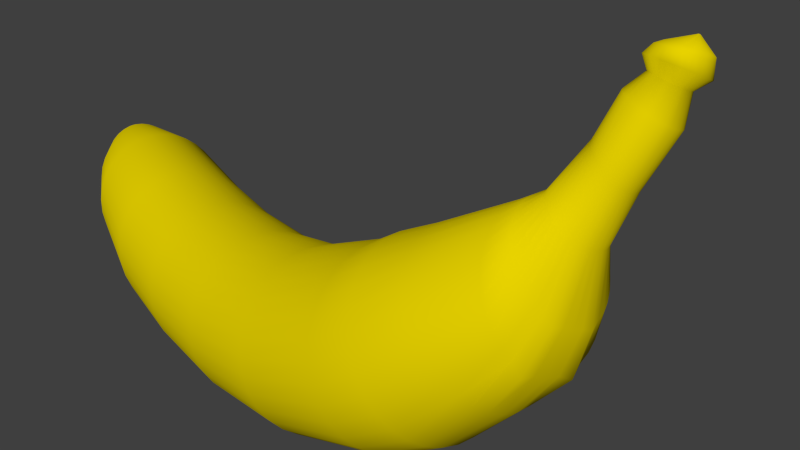 # Source: banana.blend  (saved by Blender 2.80.75; exported with 4.5.12 LTS)
import bpy
from mathutils import Matrix  # noqa: F401  (used for matrix-valued properties, if any)

bpy.ops.wm.read_factory_settings(use_empty=True)
scene = bpy.context.scene
scene.name = 'Scene'

# ---- collections
col_collection_1 = bpy.data.collections.new('Collection 1'); scene.collection.children.link(col_collection_1)

# ---- materials (node trees are filled in below, after node groups)
mat_material_005 = bpy.data.materials.new('Material.005')
mat_material_005.alpha_threshold = 0.0
mat_material_005.use_transparent_shadow = False
mat_material_005.diffuse_color = (0.8, 0.6435, 0.0, 1.0)
mat_material_005.roughness = 0.5
mat_material_005.line_color = (0.0, 0.0, 0.0, 1.0)

# ---- material node trees

# ---- world
world_world_003 = bpy.data.worlds.new('World.003'); scene.world = world_world_003
world_world_003.use_sun_shadow = False
world_world_003.sun_shadow_jitter_overblur = 0.0
world_world_003.cycles.sampling_method = 'MANUAL'
world_world_003.cycles.sample_map_resolution = 256

# ---- cameras
cam_camera = bpy.data.cameras.new('Camera')
cam_camera.clip_end = 100.0
cam_camera.lens = 35.0
cam_camera.sensor_width = 32.0
cam_camera.sensor_height = 18.0
cam_camera.ortho_scale = 7.314
cam_camera.dof.focus_distance = 0.0
cam_camera.dof.aperture_fstop = 128.0

# ---- meshes
me_cylinder_002 = bpy.data.meshes.new('Cylinder.002')
me_cylinder_002.from_pydata([(-2.731, 0.007524, -1.024), (-0.7363, 0.01988, 1.045), (-2.731, 0.007379, -1.024), (-0.7324, 0.01949, 1.045), (-2.73, 0.006951, -1.024), (-0.7287, 0.01836, 1.045), (-2.73, 0.006256, -1.024), (-0.7252, 0.01653, 1.045), (-2.73, 0.00532, -1.025), (-0.7222, 0.01405, 1.045), (-2.729, 0.00418, -1.025), (-0.7198, 0.01104, 1.045), (-2.729, 0.002879, -1.025), (-0.7179, 0.007607, 1.045), (-2.729, 0.001468, -1.025), (-0.7168, 0.003878, 1.045), (-2.729, -6.091e-08, -1.025), (-0.7164, 1.621e-07, 1.045), (-2.729, -0.001468, -1.025), (-0.7168, -0.003878, 1.045), (-2.729, -0.002879, -1.025), (-0.7179, -0.007606, 1.045), (-2.729, -0.00418, -1.025), (-0.7198, -0.01104, 1.045), (-2.73, -0.00532, -1.025), (-0.7222, -0.01405, 1.045), (-2.73, -0.006256, -1.024), (-0.7252, -0.01653, 1.045), (-2.73, -0.006951, -1.024), (-0.7287, -0.01836, 1.045), (-2.731, -0.007379, -1.024), (-0.7324, -0.01949, 1.045), (-2.731, -0.007524, -1.024), (-0.7363, -0.01988, 1.045), (-2.732, -0.007379, -1.023), (-0.7402, -0.01949, 1.045), (-2.732, -0.006951, -1.023), (-0.7439, -0.01836, 1.045), (-2.733, -0.006256, -1.023), (-0.7473, -0.01653, 1.045), (-2.733, -0.00532, -1.023), (-0.7503, -0.01405, 1.045), (-2.733, -0.00418, -1.022), (-0.7528, -0.01104, 1.045), (-2.734, -0.002879, -1.022), (-0.7547, -0.007606, 1.045), (-2.734, -0.001468, -1.022), (-0.7558, -0.003878, 1.045), (-2.734, -5.616e-08, -1.022), (-0.7562, 1.798e-07, 1.045), (-2.734, 0.001468, -1.022), (-0.7558, 0.003878, 1.045), (-2.734, 0.002879, -1.022), (-0.7547, 0.007607, 1.045), (-2.733, 0.00418, -1.022), (-0.7528, 0.01104, 1.045), (-2.733, 0.00532, -1.023), (-0.7503, 0.01405, 1.045), (-2.733, 0.006256, -1.023), (-0.7473, 0.01653, 1.045), (-2.732, 0.006951, -1.023), (-0.7439, 0.01836, 1.045), (-2.732, 0.007379, -1.023), (-0.7402, 0.01949, 1.045), (0.7049, 1.0, 0.000229), (0.9, 0.9808, 0.000229), (1.088, 0.9239, 0.000229), (1.26, 0.8315, 0.000229), (1.412, 0.7071, 0.000229), (1.536, 0.5556, 0.000229), (1.629, 0.3827, 0.000229), (1.686, 0.1951, 0.000229), (1.705, 1.804e-07, 0.000229), (1.686, -0.1951, 0.000229), (1.629, -0.3827, 0.000229), (1.536, -0.5556, 0.000229), (1.412, -0.7071, 0.000229), (1.26, -0.8315, 0.000229), (1.088, -0.9239, 0.000229), (0.9, -0.9808, 0.000229), (0.7049, -1.0, 0.000229), (0.5098, -0.9808, 0.000229), (0.3222, -0.9239, 0.000229), (0.1493, -0.8315, 0.000229), (-0.002247, -0.7071, 0.000229), (-0.1266, -0.5556, 0.000229), (-0.219, -0.3827, 0.000229), (-0.2759, -0.1951, 0.000229), (-0.2951, 1.07e-06, 0.000229), (-0.2759, 0.1951, 0.000229), (-0.219, 0.3827, 0.000229), (-0.1266, 0.5556, 0.000229), (-0.002245, 0.7071, 0.000229), (0.1493, 0.8315, 0.000229), (0.3222, 0.9239, 0.000229), (0.5098, 0.9808, 0.000229), (-0.1214, 0.8626, -0.7315), (0.01505, 0.8126, -0.751), (0.1408, 0.7313, -0.769), (0.251, 0.6219, -0.7847), (0.0249, -0.8315, 0.2502), (0.3854, -0.9808, 0.2502), (0.5805, -1.0, 0.2502), (0.1978, -0.9239, 0.2502), (0.5557, 0.649, 0.75), (0.6699, 0.5099, 0.75), (0.7547, 0.3512, 0.75), (0.8069, 0.1791, 0.75), (-0.7423, 0.649, 0.75), (-0.6032, 0.7632, 0.75), (-0.4445, 0.848, 0.75), (-0.2724, 0.9002, 0.75), (0.1408, -0.7313, -0.769), (0.01505, -0.8126, -0.751), (-0.1214, -0.8626, -0.7315), (-0.2633, -0.8795, -0.7112), (-0.2239, -0.8315, 0.5001), (-0.05098, -0.9239, 0.5001), (0.1366, -0.9808, 0.5001), (0.3317, -1.0, 0.5001), (0.3854, 0.9808, 0.2502), (0.0249, 0.8315, 0.2502), (-0.1266, 0.7071, 0.2502), (0.1978, 0.9239, 0.2502), (0.5268, -0.9808, 0.5001), (0.7144, -0.9239, 0.5001), (0.8873, -0.8315, 0.5001), (1.039, -0.7071, 0.5001), (-0.251, 0.5556, 0.2502), (-0.4003, 0.1951, 0.2502), (-0.4195, 1.052e-06, 0.2502), (-0.3434, 0.3827, 0.2502), (-0.9767, 0.1716, -0.6093), (-0.9353, 0.3366, -0.6152), (-0.8681, 0.4886, -0.6248), (-0.7776, 0.6219, -0.6377), (0.3415, 0.4886, -0.7976), (0.4087, 0.3366, -0.8072), (0.4501, 0.1716, -0.8132), (0.4641, 1.053e-07, -0.8151), (-0.1859, -0.5649, -0.2234), (-0.3553, 1.051e-06, -0.2181), (-0.2788, -0.3891, -0.2205), (-0.336, -0.1984, -0.2187), (-0.09329, -0.9179, 0.75), (-0.2724, -0.9002, 0.75), (-0.4445, -0.848, 0.75), (-0.6032, -0.7632, 0.75), (-0.7205, -0.6038, 0.8906), (-0.5949, -0.6709, 0.8906), (-0.4587, -0.7123, 0.8906), (-0.317, -0.7262, 0.8906), (0.08642, 0.6038, 0.8906), (-0.03913, 0.6709, 0.8906), (-0.1754, 0.7123, 0.8906), (-0.317, 0.7262, 0.8906), (-0.6674, 0.7313, -0.6535), (-0.5417, 0.8126, -0.6715), (-0.4052, 0.8626, -0.6909), (-0.2633, 0.8795, -0.7112), (0.1366, 0.9808, 0.5001), (-0.05098, 0.9239, 0.5001), (-0.2239, 0.8315, 0.5001), (-0.3754, 0.7071, 0.5001), (1.361, 0.719, -0.2722), (1.209, 0.8455, -0.2674), (1.035, 0.9395, -0.2619), (0.8465, 0.9973, -0.256), (0.6503, 1.017, -0.2498), (0.4541, 0.9973, -0.2436), (0.2654, 0.9395, -0.2377), (0.09158, 0.8455, -0.2322), (0.7756, -0.9808, 0.2502), (1.136, -0.8315, 0.2502), (1.288, -0.7071, 0.2502), (0.9632, -0.9239, 0.2502), (1.335, 1.525e-07, -0.5486), (1.316, 0.2009, -0.5477), (1.259, 0.394, -0.5449), (1.166, 0.572, -0.5404), (1.163, -0.5556, 0.5001), (1.256, -0.3827, 0.5001), (1.312, -0.1951, 0.5001), (1.332, 1.248e-07, 0.5001), (1.412, -0.5556, 0.2502), (1.561, -0.1951, 0.2502), (1.58, 1.619e-07, 0.2502), (1.504, -0.3827, 0.2502), (-0.1754, -0.7123, 0.8906), (-0.03913, -0.6709, 0.8906), (0.08642, -0.6038, 0.8906), (0.1965, -0.5135, 0.8906), (1.312, 0.1951, 0.5001), (1.256, 0.3827, 0.5001), (1.163, 0.5556, 0.5001), (1.039, 0.7071, 0.5001), (0.8246, 8.112e-08, 0.75), (0.8069, -0.1791, 0.75), (0.7547, -0.3512, 0.75), (0.6699, -0.5099, 0.75), (1.136, 0.8315, 0.2502), (0.7756, 0.9808, 0.2502), (0.5805, 1.0, 0.2502), (0.9632, 0.9239, 0.2502), (-0.6715, 1.001e-06, -0.4512), (-0.6522, -0.2009, -0.4521), (-0.5951, -0.394, -0.4549), (-0.5024, -0.572, -0.4594), (1.486, 0.5649, -0.2762), (1.656, 1.903e-07, -0.2815), (1.579, 0.3891, -0.2791), (1.637, 0.1984, -0.2809), (1.561, 0.1951, 0.2502), (1.412, 0.5556, 0.2502), (1.288, 0.7071, 0.2502), (1.504, 0.3827, 0.2502), (-0.4998, 0.5556, 0.5001), (-0.5922, 0.3827, 0.5001), (-0.6491, 0.1951, 0.5001), (-0.6683, 1.015e-06, 0.5001), (-1.029, -0.1417, 0.8906), (-0.988, -0.2779, 0.8906), (-0.9209, -0.4035, 0.8906), (-0.8305, -0.5135, 0.8906), (0.09158, -0.8455, -0.2322), (0.4541, -0.9973, -0.2436), (0.2654, -0.9395, -0.2377), (-0.06081, -0.719, -0.2274), (-0.09329, 0.9179, 0.75), (0.08577, 0.9002, 0.75), (0.258, 0.848, 0.75), (0.4166, 0.7632, 0.75), (-0.6491, -0.1951, 0.5001), (-0.5922, -0.3827, 0.5001), (-0.4998, -0.5556, 0.5001), (-0.3754, -0.7071, 0.5001), (1.041, -0.7281, -0.5344), (1.166, -0.572, -0.5404), (1.259, -0.394, -0.5449), (1.316, -0.2009, -0.5477), (-0.4052, -0.8626, -0.6909), (-0.5417, -0.8126, -0.6715), (-0.6674, -0.7313, -0.6535), (-0.7776, -0.6219, -0.6377), (0.3317, 1.03, -0.4999), (0.136, 1.01, -0.4904), (-0.05221, 0.9513, -0.4812), (-0.2256, 0.8561, -0.4728), (0.4501, -0.1716, -0.8132), (0.4087, -0.3366, -0.8072), (0.3415, -0.4886, -0.7976), (0.251, -0.6219, -0.7847), (-0.9209, 0.4035, 0.8906), (-0.988, 0.2779, 0.8906), (-1.029, 0.1417, 0.8906), (-1.043, 7.261e-07, 0.8906), (0.8873, 0.8315, 0.5001), (0.7144, 0.9239, 0.5001), (0.5268, 0.9808, 0.5001), (0.3317, 1.0, 0.5001), (-0.3434, -0.3827, 0.2502), (-0.1266, -0.7071, 0.2502), (-0.251, -0.5556, 0.2502), (-0.4003, -0.1951, 0.2502), (0.08577, -0.9002, 0.75), (0.258, -0.848, 0.75), (0.4166, -0.7632, 0.75), (0.5557, -0.649, 0.75), (0.5274, 1.01, -0.5094), (0.7156, 0.9513, -0.5185), (0.889, 0.8561, -0.527), (1.041, 0.7281, -0.5344), (0.889, -0.8561, -0.527), (0.7156, -0.9513, -0.5185), (0.5274, -1.01, -0.5094), (0.3317, -1.03, -0.4999), (-0.9907, 7.453e-07, -0.6073), (-0.9767, -0.1716, -0.6093), (-0.9353, -0.3366, -0.6152), (-0.8681, -0.4886, -0.6248), (1.637, -0.1984, -0.2809), (1.361, -0.719, -0.2722), (1.579, -0.3891, -0.2791), (1.486, -0.5649, -0.2762), (1.209, -0.8455, -0.2674), (0.6503, -1.017, -0.2498), (1.035, -0.9395, -0.2619), (0.8464, -0.9973, -0.256), (-0.3777, 0.7281, -0.4654), (-0.5024, 0.572, -0.4594), (-0.5951, 0.394, -0.4549), (-0.6522, 0.2009, -0.4521), (-0.3777, -0.7281, -0.4654), (-0.2257, -0.8561, -0.4728), (-0.05221, -0.9513, -0.4812), (0.136, -1.01, -0.4904), (-0.06081, 0.719, -0.2274), (-0.2788, 0.3891, -0.2205), (-0.336, 0.1984, -0.2187), (-0.1859, 0.5649, -0.2234), (0.2868, -0.4035, 0.8906), (0.3539, -0.2779, 0.8906), (0.3952, -0.1417, 0.8906), (0.4092, 7.972e-08, 0.8906), (-1.011, 8.981e-07, 0.75), (-0.9935, 0.1791, 0.75), (-0.9413, 0.3512, 0.75), (-0.8565, 0.5099, 0.75), (-0.9935, -0.1791, 0.75), (-0.9413, -0.3512, 0.75), (-0.8565, -0.5099, 0.75), (-0.7423, -0.649, 0.75), (0.1965, 0.5135, 0.8906), (0.2868, 0.4035, 0.8906), (0.3539, 0.2779, 0.8906), (0.3952, 0.1417, 0.8906), (-0.8305, 0.5135, 0.8906), (-0.7205, 0.6038, 0.8906), (-0.5949, 0.6709, 0.8906), (-0.4587, 0.7123, 0.8906), (-1.216, 0.3253, -0.8874), (-1.178, 0.3064, -0.8978), (-1.143, 0.2758, -0.9073), (-1.113, 0.2345, -0.9157), (-1.088, 0.1843, -0.9226), (-1.069, 0.1269, -0.9277), (-1.058, 0.06471, -0.9309), (-1.054, 6.389e-08, -0.932), (-1.058, -0.06471, -0.9309), (-1.069, -0.1269, -0.9277), (-1.088, -0.1843, -0.9226), (-1.113, -0.2345, -0.9157), (-1.143, -0.2758, -0.9073), (-1.178, -0.3064, -0.8978), (-1.216, -0.3253, -0.8874), (-1.255, -0.3317, -0.8766), (-1.295, -0.3253, -0.8658), (-1.332, -0.3064, -0.8554), (-1.367, -0.2758, -0.8458), (-1.398, -0.2345, -0.8374), (-1.423, -0.1843, -0.8305), (-1.441, -0.1269, -0.8254), (-1.453, -0.06471, -0.8223), (-1.457, 2.844e-07, -0.8212), (-1.453, 0.06471, -0.8223), (-1.441, 0.1269, -0.8254), (-1.423, 0.1843, -0.8305), (-1.398, 0.2345, -0.8374), (-1.367, 0.2758, -0.8458), (-1.332, 0.3064, -0.8554), (-1.295, 0.3253, -0.8658), (-1.255, 0.3317, -0.8766), (-0.6341, 0.4918, -0.8967), (-0.8138, 0.5801, -0.8765), (-0.7203, 0.5464, -0.887), (-0.5586, 0.4182, -0.9052), (-2.599, -0.2328, -0.9962), (-2.607, -0.2193, -0.9875), (-2.615, -0.1973, -0.9794), (-2.622, -0.1678, -0.9723), (-0.6481, -0.3954, 1.006), (-0.7252, -0.3878, 1.006), (-0.7994, -0.3653, 1.006), (-0.8678, -0.3288, 1.006), (-2.619, 0.1952, -1.021), (-2.611, 0.1838, -1.028), (-2.605, 0.1655, -1.035), (-2.599, 0.1407, -1.041), (-2.354, -0.1599, -1.012), (-2.364, -0.1777, -1.005), (-2.374, -0.1886, -0.9986), (-2.385, -0.1923, -0.9916), (-0.3685, -0.2796, 1.006), (-0.4284, -0.3288, 1.006), (-0.4968, -0.3653, 1.006), (-0.571, -0.3878, 1.006), (-0.4222, 0.1154, -0.9205), (-0.4966, 0.3286, -0.9122), (-0.4152, 0.241, -0.9199), (-0.4126, 8.115e-08, -0.9216), (0.07917, 1.017, -0.6055), (-0.2736, 0.9395, -0.5744), (-0.4329, 0.8455, -0.5604), (-0.1007, 0.9974, -0.5897), (-2.633, -0.1952, -1.005), (-2.64, -0.1838, -0.9981), (-2.647, -0.1655, -0.9913), (-2.653, -0.1407, -0.9854), (-2.33, -0.03752, -1.027), (-2.333, -0.0736, -1.025), (-2.339, -0.1068, -1.021), (-2.346, -0.136, -1.017), (-2.436, -0.1569, -1.044), (-2.427, -0.05511, -1.052), (-2.43, -0.1081, -1.049), (-2.445, -0.1997, -1.037), (-1.188, -0.4918, -0.8344), (-1.008, -0.5801, -0.8546), (-1.102, -0.5464, -0.8441), (-1.263, -0.4182, -0.8259), (-2.043, -4.108e-08, -1.022), (-2.046, 0.05562, -1.021), (-2.053, 0.1091, -1.019), (-2.065, 0.1584, -1.014), (-1.157, 0.5245, -0.8068), (-1.243, 0.4121, -0.8007), (-1.307, 0.2839, -0.7962), (-1.347, 0.1447, -0.7934), (-2.504, -0.277, -0.9881), (-2.537, -0.1997, -0.9603), (-2.516, -0.261, -0.9779), (-2.528, -0.2349, -0.9685), (-0.8617, -0.2181, 1.036), (-0.8163, -0.2423, 1.036), (-0.7671, -0.2573, 1.036), (-0.7159, -0.2623, 1.036), (-0.9277, 0.2796, 1.006), (-0.8678, 0.3288, 1.006), (-0.7994, 0.3653, 1.006), (-0.7252, 0.3878, 1.006), (-1.052, -0.1038, 0.9702), (-1.022, -0.2037, 0.9702), (-0.9726, -0.2957, 0.9702), (-0.9064, -0.3764, 0.9702), (-2.173, 0.2851, -0.9737), (-2.198, 0.2796, -0.9643), (-2.223, 0.2634, -0.9552), (-2.245, 0.2371, -0.9468), (-0.8257, -0.4426, 0.9702), (-0.7337, -0.4918, 0.9702), (-0.6338, -0.5221, 0.9702), (-0.53, -0.5323, 0.9702), (-1.887, -0.152, -0.8963), (-1.905, -0.1047, -0.8926), (-1.916, -0.05336, -0.8903), (-1.92, 1.962e-07, -0.8896), (-1.764, -0.2683, -0.9216), (-1.801, -0.2527, -0.9141), (-1.834, -0.2274, -0.9073), (-1.863, -0.1934, -0.9012), (-2.417, 0.1599, -0.9717), (-2.407, 0.1777, -0.9779), (-2.396, 0.1886, -0.9846), (-2.385, 0.1923, -0.9916), (-1.157, -0.5245, -0.8068), (-1.052, -0.6168, -0.8143), (-0.9319, -0.6853, -0.8228), (-0.8018, -0.7275, -0.832), (-0.5726, 0.7191, -0.548), (-0.7724, 0.3892, -0.5304), (-0.8249, 0.1984, -0.5258), (-0.6873, 0.565, -0.5379), (-2.265, -0.2016, -0.9394), (-2.245, -0.2371, -0.9468), (-2.223, -0.2634, -0.9552), (-2.198, -0.2796, -0.9643), (-0.1758, -0.5245, -0.8764), (-0.08957, -0.4121, -0.8825), (0.03642, -0.3096, -0.8914), (0.01402, -0.1447, -0.8898), (-1.537, -0.05336, -0.9684), (-1.548, -0.1047, -0.9662), (-1.566, -0.152, -0.9625), (-1.59, -0.1934, -0.9575), (-0.4966, -0.3286, -0.9122), (-0.4222, -0.1154, -0.9205), (-0.4152, -0.241, -0.9199), (-0.5586, -0.4182, -0.9052), (0.731, 0.7191, -0.663), (0.4319, 0.9395, -0.6367), (0.259, 0.9974, -0.6214), (0.5913, 0.8455, -0.6507), (-2.374, 0.1886, -0.9986), (-2.364, 0.1777, -1.005), (-2.354, 0.1599, -1.012), (-2.346, 0.136, -1.017), (-2.265, 0.2016, -0.9394), (-2.281, 0.1584, -0.9334), (-2.293, 0.1091, -0.9289), (-2.3, 0.05562, -0.9261), (1.001, 1.236e-07, -0.6869), (0.9308, 0.3892, -0.6807), (0.8456, 0.565, -0.6732), (0.9832, 0.1984, -0.6853), (-0.6664, -0.7418, -0.8416), (-0.5311, -0.7275, -0.8512), (-0.4009, -0.6853, -0.8604), (-0.281, -0.6168, -0.8689), (-2.173, -0.2851, -0.9737), (-2.148, -0.2796, -0.9832), (-2.123, -0.2634, -0.9923), (-2.101, -0.2371, -1.001), (-2.396, -0.1886, -0.9846), (-2.407, -0.1777, -0.9779), (-2.417, -0.1599, -0.9717), (-2.425, -0.136, -0.9663), (-0.9732, -0.05117, 1.036), (-0.9583, -0.1004, 1.036), (-0.934, -0.1457, 1.036), (-0.9014, -0.1855, 1.036), (-2.081, -0.2016, -1.008), (-2.065, -0.1584, -1.014), (-2.053, -0.1091, -1.019), (-2.046, -0.05562, -1.021), (-1.36, 6.818e-07, -0.7924), (-1.347, -0.1447, -0.7934), (-1.307, -0.2839, -0.7962), (-1.243, -0.4121, -0.8007), (0.07917, -1.017, -0.6055), (0.4319, -0.9395, -0.6367), (0.5913, -0.8455, -0.6507), (0.259, -0.9974, -0.6214), (-1.619, -0.2274, -0.9515), (-1.653, -0.2527, -0.9446), (-1.689, -0.2683, -0.9372), (-1.727, -0.2735, -0.9294), (-1.008, 0.5801, -0.8546), (-1.188, 0.4918, -0.8344), (-1.102, 0.5464, -0.8441), (-0.911, 0.5915, -0.8656), (-0.1758, 0.5245, -0.8764), (-0.281, 0.6168, -0.8689), (-0.4009, 0.6853, -0.8604), (-0.5311, 0.7275, -0.8512), (-2.432, -0.1068, -0.9618), (-2.437, -0.0736, -0.9585), (-2.441, -0.03752, -0.9565), (-2.442, 7.144e-08, -0.9558), (-0.8249, -0.1984, -0.5258), (-0.7725, -0.3891, -0.5304), (-0.8426, 9.162e-07, -0.5242), (-0.6873, -0.565, -0.5379), (-1.916, 0.05336, -0.8903), (-1.905, 0.1047, -0.8926), (-1.887, 0.152, -0.8963), (-1.863, 0.1934, -0.9012), (-0.6664, 0.7418, -0.8416), (-0.8018, 0.7275, -0.832), (-0.9319, 0.6853, -0.8228), (-1.052, 0.6168, -0.8143), (-0.4261, -0.5221, 0.9702), (-0.3263, -0.4918, 0.9702), (-0.2342, -0.4426, 0.9702), (-0.1536, -0.3764, 0.9702), (0.02735, 8.979e-08, -0.8908), (0.01402, 0.1447, -0.8898), (0.03642, 0.3096, -0.8914), (-0.08957, 0.4121, -0.8825), (-1.325, 0.3286, -0.819), (-1.4, 0.1154, -0.8106), (-1.371, 0.2263, -0.8138), (-1.263, 0.4182, -0.8259), (-2.647, 0.1655, -0.9913), (-2.64, 0.1838, -0.9981), (-2.633, 0.1952, -1.005), (-2.626, 0.199, -1.013), (-1.533, 6.829e-09, -0.9692), (-1.537, 0.05336, -0.9684), (-1.548, 0.1047, -0.9662), (-1.566, 0.152, -0.9625), (-2.329, -5.293e-08, -1.027), (-2.33, 0.03752, -1.027), (-2.333, 0.0736, -1.025), (-2.339, 0.1068, -1.021), (-2.281, -0.1584, -0.9334), (-2.293, -0.1091, -0.9289), (-2.3, -0.05562, -0.9261), (-2.303, 1.484e-07, -0.9252), (-0.9064, 0.3764, 0.9702), (-0.8257, 0.4426, 0.9702), (-0.7337, 0.4918, 0.9702), (-0.6338, 0.5221, 0.9702), (-1.59, 0.1934, -0.9575), (-1.619, 0.2274, -0.9515), (-1.653, 0.2527, -0.9446), (-1.689, 0.2683, -0.9372), (-1.727, 0.2735, -0.9294), (-1.764, 0.2683, -0.9216), (-1.801, 0.2527, -0.9141), (-1.834, 0.2274, -0.9073), (-2.148, 0.2796, -0.9832), (-2.123, 0.2634, -0.9923), (-2.101, 0.2371, -1.001), (-2.081, 0.2016, -1.008), (-0.7159, 0.2623, 1.036), (-0.6648, 0.2573, 1.036), (-0.6156, 0.2423, 1.036), (-0.5702, 0.2181, 1.036), (-0.5726, -0.7191, -0.548), (-0.2736, -0.9395, -0.5744), (-0.1007, -0.9974, -0.5897), (-0.4329, -0.8455, -0.5604), (-2.441, 0.03752, -0.9565), (-2.437, 0.0736, -0.9585), (-2.432, 0.1068, -0.9618), (-2.425, 0.136, -0.9663), (-0.4587, 0.05117, 1.036), (-0.4736, 0.1004, 1.036), (-0.4978, 0.1457, 1.036), (-0.5305, 0.1855, 1.036), (-2.566, -0.1973, -1.031), (-2.573, -0.2193, -1.023), (-2.582, -0.2328, -1.014), (-2.59, -0.2374, -1.005), (-0.2527, 1.024e-07, 1.006), (-0.2603, -0.07714, 1.006), (-0.2828, -0.1513, 1.006), (-0.3193, -0.2197, 1.006), (-1.409, 5.309e-07, -0.8095), (-1.371, -0.2263, -0.8138), (-1.325, -0.3286, -0.819), (-1.4, -0.1154, -0.8106), (-2.59, 0.2374, -1.005), (-2.599, 0.2328, -0.9962), (-2.607, 0.2193, -0.9875), (-2.615, 0.1973, -0.9794), (0.8456, -0.565, -0.6732), (0.9832, -0.1984, -0.6853), (0.9308, -0.3892, -0.6807), (0.731, -0.7191, -0.663), (-0.9782, 3.495e-07, 1.036), (-0.9732, 0.05117, 1.036), (-0.9583, 0.1004, 1.036), (-0.934, 0.1457, 1.036), (-2.559, -0.1678, -1.038), (-2.554, -0.1319, -1.044), (-2.549, -0.09083, -1.048), (-2.547, -0.0463, -1.051), (-2.427, 0.05511, -1.052), (-2.436, 0.1569, -1.044), (-2.43, 0.1081, -1.049), (-2.425, -7.874e-08, -1.053), (-2.491, -0.2825, -0.9987), (-2.478, -0.277, -1.009), (-2.466, -0.261, -1.019), (-2.454, -0.2349, -1.029), (-0.8138, -0.5801, -0.8765), (-0.6341, -0.4918, -0.8967), (-0.7203, -0.5464, -0.887), (-0.911, -0.5915, -0.8656), (-0.007884, 0.1038, 0.9702), (-0.03818, 0.2037, 0.9702), (-0.08737, 0.2957, 0.9702), (-0.1536, 0.3764, 0.9702), (-0.6481, 0.3954, 1.006), (-0.571, 0.3878, 1.006), (-0.4968, 0.3653, 1.006), (-0.4284, 0.3288, 1.006), (-0.08737, -0.2957, 0.9702), (-0.03818, -0.2037, 0.9702), (-0.007884, -0.1038, 0.9702), (0.002344, 9.413e-08, 0.9702), (-0.5305, -0.1855, 1.036), (-0.5702, -0.2181, 1.036), (-0.6156, -0.2423, 1.036), (-0.6648, -0.2573, 1.036), (-1.062, 5.679e-07, 0.9702), (-1.052, 0.1039, 0.9702), (-1.022, 0.2037, 0.9702), (-0.9726, 0.2957, 0.9702), (-0.9769, 0.2197, 1.006), (-1.013, 0.1513, 1.006), (-1.036, 0.07714, 1.006), (-1.043, 4.544e-07, 1.006), (-0.9277, -0.2796, 1.006), (-0.9769, -0.2197, 1.006), (-1.013, -0.1513, 1.006), (-1.036, -0.07714, 1.006), (-2.627, -0.1319, -0.9665), (-2.631, -0.09083, -0.9622), (-2.634, -0.0463, -0.9595), (-2.635, 6.631e-08, -0.9587), (-2.663, 0.03882, -0.9746), (-2.661, 0.07615, -0.9769), (-2.657, 0.1106, -0.9805), (-2.653, 0.1407, -0.9854), (-0.2342, 0.4426, 0.9702), (-0.3263, 0.4918, 0.9702), (-0.4261, 0.5221, 0.9702), (-0.53, 0.5323, 0.9702), (-0.7671, 0.2573, 1.036), (-0.8163, 0.2423, 1.036), (-0.8617, 0.2181, 1.036), (-0.9014, 0.1855, 1.036), (-2.555, 0.05511, -0.9454), (-2.552, 0.1081, -0.9485), (-2.546, 0.1569, -0.9535), (-2.537, 0.1997, -0.9603), (-2.504, 0.277, -0.9881), (-2.516, 0.261, -0.9779), (-2.491, 0.2825, -0.9987), (-2.528, 0.2349, -0.9685), (-2.622, 0.1678, -0.9723), (-2.627, 0.1319, -0.9665), (-2.631, 0.09083, -0.9622), (-2.634, 0.0463, -0.9595), (-2.559, 0.1678, -1.038), (-2.566, 0.1973, -1.031), (-2.573, 0.2193, -1.023), (-2.582, 0.2328, -1.014), (-0.2603, 0.07714, 1.006), (-0.2828, 0.1513, 1.006), (-0.3193, 0.2197, 1.006), (-0.3685, 0.2796, 1.006), (-2.478, 0.277, -1.009), (-2.445, 0.1997, -1.037), (-2.466, 0.261, -1.019), (-2.454, 0.2349, -1.029), (-0.4978, -0.1457, 1.036), (-0.4736, -0.1004, 1.036), (-0.4587, -0.05117, 1.036), (-0.4536, 1.16e-07, 1.036), (-2.546, -8.441e-08, -1.052), (-2.547, 0.0463, -1.051), (-2.549, 0.09083, -1.048), (-2.554, 0.1319, -1.044), (-2.599, -0.1407, -1.041), (-2.594, -0.1106, -1.046), (-2.591, -0.07615, -1.049), (-2.589, -0.03882, -1.051), (-2.626, -0.199, -1.013), (-2.619, -0.1952, -1.021), (-2.611, -0.1838, -1.028), (-2.605, -0.1655, -1.035), (-2.546, -0.1569, -0.9535), (-2.557, 1.021e-07, -0.9444), (-2.552, -0.1081, -0.9485), (-2.555, -0.05511, -0.9454), (-2.588, -8.11e-08, -1.052), (-2.589, 0.03882, -1.051), (-2.591, 0.07615, -1.049), (-2.594, 0.1106, -1.046), (-2.664, 4.524e-08, -0.9739), (-2.663, -0.03882, -0.9746), (-2.661, -0.07615, -0.9769), (-2.657, -0.1106, -0.9805)], [], [(584, 1, 3, 585), (585, 3, 5, 586), (586, 5, 7, 587), (587, 7, 9, 599), (599, 9, 11, 598), (598, 11, 13, 597), (597, 13, 15, 596), (596, 15, 17, 711), (711, 17, 19, 710), (710, 19, 21, 709), (709, 21, 23, 708), (708, 23, 25, 652), (652, 25, 27, 653), (653, 27, 29, 654), (654, 29, 31, 655), (655, 31, 33, 415), (415, 33, 35, 414), (414, 35, 37, 413), (413, 37, 39, 412), (412, 39, 41, 499), (499, 41, 43, 498), (498, 43, 45, 497), (497, 45, 47, 496), (496, 47, 49, 620), (620, 49, 51, 621), (621, 51, 53, 622), (622, 53, 55, 623), (623, 55, 57, 683), (683, 57, 59, 682), (682, 59, 61, 681), (3, 1, 63, 61, 59, 57, 55, 53, 51, 49, 47, 45, 43, 41, 39, 37, 35, 33, 31, 29, 27, 25, 23, 21, 19, 17, 15, 13, 11, 9, 7, 5), (680, 63, 1, 584), (681, 61, 63, 680), (0, 2, 4, 6, 8, 10, 12, 14, 16, 18, 20, 22, 24, 26, 28, 30, 32, 34, 36, 38, 40, 42, 44, 46, 48, 50, 52, 54, 56, 58, 60, 62), (168, 64, 65, 167), (167, 65, 66, 166), (166, 66, 67, 165), (165, 67, 68, 164), (164, 68, 69, 208), (208, 69, 70, 210), (210, 70, 71, 211), (211, 71, 72, 209), (209, 72, 73, 280), (280, 73, 74, 282), (282, 74, 75, 283), (283, 75, 76, 281), (281, 76, 77, 284), (284, 77, 78, 286), (286, 78, 79, 287), (287, 79, 80, 285), (285, 80, 81, 225), (225, 81, 82, 226), (226, 82, 83, 224), (224, 83, 84, 227), (227, 84, 85, 140), (140, 85, 86, 142), (142, 86, 87, 143), (143, 87, 88, 141), (141, 88, 89, 298), (298, 89, 90, 297), (297, 90, 91, 299), (299, 91, 92, 296), (296, 92, 93, 171), (171, 93, 94, 170), (169, 95, 64, 168), (170, 94, 95, 169), (83, 100, 261, 84), (71, 212, 186, 72), (72, 186, 185, 73), (183, 196, 197, 182), (263, 232, 219, 130), (449, 290, 289, 451), (173, 126, 125, 175), (508, 275, 295, 590), (214, 195, 194, 213), (260, 233, 232, 263), (76, 174, 173, 77), (174, 127, 126, 173), (178, 210, 211, 177), (200, 256, 195, 214), (80, 102, 101, 81), (92, 122, 121, 93), (128, 216, 163, 122), (383, 245, 244, 380), (101, 118, 117, 103), (616, 237, 236, 619), (186, 183, 182, 185), (131, 217, 216, 128), (247, 171, 170, 246), (102, 119, 118, 101), (547, 136, 137, 546), (212, 192, 183, 186), (82, 103, 100, 83), (84, 261, 262, 85), (123, 161, 160, 120), (510, 272, 273, 509), (262, 234, 233, 260), (451, 289, 288, 448), (184, 180, 127, 174), (120, 160, 259, 202), (203, 257, 256, 200), (261, 235, 234, 262), (88, 130, 129, 89), (187, 181, 180, 184), (237, 283, 281, 236), (201, 258, 257, 203), (77, 173, 175, 78), (89, 129, 131, 90), (129, 218, 217, 131), (521, 98, 99, 520), (172, 124, 119, 102), (86, 260, 263, 87), (215, 193, 192, 212), (130, 219, 218, 129), (405, 134, 135, 404), (175, 125, 124, 172), (81, 101, 103, 82), (213, 194, 193, 215), (79, 172, 102, 80), (272, 284, 286, 273), (121, 162, 161, 123), (235, 311, 310, 234), (100, 116, 235, 261), (234, 310, 309, 233), (185, 182, 181, 187), (122, 163, 162, 121), (202, 259, 258, 201), (103, 117, 116, 100), (382, 247, 246, 381), (93, 121, 123, 94), (73, 185, 187, 74), (528, 205, 204, 530), (538, 157, 158, 537), (529, 206, 205, 528), (78, 175, 172, 79), (483, 177, 176, 480), (68, 214, 213, 69), (65, 201, 203, 66), (94, 123, 120, 95), (456, 251, 112, 487), (70, 215, 212, 71), (74, 187, 184, 75), (482, 179, 178, 481), (87, 263, 130, 88), (75, 184, 174, 76), (67, 200, 214, 68), (197, 302, 301, 198), (95, 120, 202, 64), (90, 131, 128, 91), (69, 213, 215, 70), (380, 244, 268, 470), (91, 128, 122, 92), (617, 239, 238, 618), (66, 203, 200, 67), (470, 268, 269, 469), (64, 202, 201, 65), (480, 176, 239, 617), (85, 262, 260, 86), (469, 269, 270, 471), (546, 137, 138, 545), (591, 293, 292, 588), (207, 140, 142, 206), (471, 270, 271, 468), (119, 144, 145, 118), (505, 277, 276, 504), (292, 227, 140, 207), (509, 273, 274, 511), (486, 113, 114, 485), (448, 288, 247, 382), (288, 296, 171, 247), (450, 291, 290, 449), (511, 274, 275, 508), (445, 242, 243, 444), (444, 243, 279, 507), (506, 278, 277, 505), (618, 238, 237, 616), (619, 236, 272, 510), (381, 246, 245, 383), (588, 292, 207, 531), (530, 204, 291, 450), (239, 280, 282, 238), (589, 294, 293, 591), (487, 112, 113, 486), (590, 295, 294, 589), (117, 146, 147, 116), (539, 156, 157, 538), (481, 178, 177, 483), (273, 286, 287, 274), (468, 271, 179, 482), (531, 207, 206, 529), (228, 155, 154, 229), (256, 231, 104, 195), (238, 282, 283, 237), (406, 133, 134, 405), (544, 139, 248, 459), (536, 159, 96, 523), (458, 249, 250, 457), (485, 114, 115, 484), (245, 169, 168, 244), (522, 97, 98, 521), (545, 138, 139, 544), (457, 250, 251, 456), (484, 115, 240, 447), (520, 99, 136, 547), (507, 279, 278, 506), (407, 132, 133, 406), (244, 168, 167, 268), (523, 96, 97, 522), (446, 241, 242, 445), (537, 158, 159, 536), (268, 167, 166, 269), (404, 135, 156, 539), (246, 170, 169, 245), (447, 240, 241, 446), (118, 145, 146, 117), (192, 107, 196, 183), (504, 276, 132, 407), (206, 142, 143, 205), (459, 248, 249, 458), (269, 166, 165, 270), (293, 224, 227, 292), (264, 188, 151, 144), (274, 287, 285, 275), (180, 199, 267, 127), (271, 164, 208, 179), (116, 147, 311, 235), (179, 208, 210, 178), (259, 228, 229, 258), (205, 143, 141, 204), (294, 226, 224, 293), (216, 307, 108, 163), (257, 230, 231, 256), (104, 312, 313, 105), (270, 165, 164, 271), (125, 265, 264, 124), (236, 281, 284, 272), (109, 317, 318, 110), (289, 299, 296, 288), (265, 189, 188, 264), (204, 141, 298, 291), (193, 106, 107, 192), (275, 285, 225, 295), (177, 211, 209, 176), (161, 110, 111, 160), (126, 266, 265, 125), (162, 109, 110, 161), (291, 298, 297, 290), (176, 209, 280, 239), (295, 225, 226, 294), (290, 297, 299, 289), (195, 104, 105, 194), (198, 301, 300, 199), (309, 221, 220, 308), (105, 313, 314, 106), (196, 303, 302, 197), (160, 111, 228, 259), (181, 198, 199, 180), (229, 154, 153, 230), (163, 108, 109, 162), (258, 229, 230, 257), (218, 305, 306, 217), (182, 197, 198, 181), (145, 150, 149, 146), (110, 318, 319, 111), (267, 191, 190, 266), (304, 255, 254, 305), (232, 308, 304, 219), (111, 319, 155, 228), (233, 309, 308, 232), (306, 253, 252, 307), (230, 153, 152, 231), (124, 264, 144, 119), (194, 105, 106, 193), (217, 306, 307, 216), (127, 267, 266, 126), (219, 304, 305, 218), (308, 220, 255, 304), (311, 223, 222, 310), (147, 148, 223, 311), (266, 190, 189, 265), (144, 151, 150, 145), (107, 315, 303, 196), (106, 314, 315, 107), (305, 254, 253, 306), (310, 222, 221, 309), (231, 152, 312, 104), (199, 300, 191, 267), (108, 316, 317, 109), (146, 149, 148, 147), (307, 252, 316, 108), (559, 324, 325, 558), (573, 322, 323, 572), (534, 346, 347, 535), (578, 349, 350, 577), (463, 331, 332, 512), (558, 325, 326, 557), (434, 342, 343, 435), (513, 333, 334, 514), (438, 338, 339, 439), (439, 339, 340, 432), (433, 341, 342, 434), (512, 332, 333, 513), (579, 348, 349, 578), (533, 345, 346, 534), (556, 327, 328, 460), (576, 351, 320, 575), (461, 329, 330, 462), (514, 334, 335, 515), (574, 321, 322, 573), (557, 326, 327, 556), (462, 330, 331, 463), (515, 335, 336, 436), (572, 323, 324, 559), (432, 340, 341, 433), (532, 344, 345, 533), (575, 320, 321, 574), (437, 337, 338, 438), (577, 350, 351, 576), (535, 347, 348, 579), (436, 336, 337, 437), (435, 343, 344, 532), (460, 328, 329, 461), (452, 439, 432, 564), (549, 407, 406, 550), (635, 368, 369, 634), (608, 504, 407, 549), (478, 533, 534, 477), (564, 432, 433, 565), (686, 594, 595, 687), (477, 534, 535, 476), (636, 485, 484, 639), (466, 458, 457, 464), (442, 425, 424, 443), (594, 477, 476, 595), (500, 463, 512, 491), (611, 505, 504, 608), (426, 578, 577, 425), (427, 579, 578, 426), (527, 567, 479, 592), (684, 592, 593, 685), (724, 524, 525, 726), (479, 532, 533, 478), (355, 520, 547, 377), (550, 406, 405, 548), (494, 453, 452, 495), (453, 438, 439, 452), (517, 539, 538, 518), (467, 456, 487, 637), (567, 435, 532, 479), (495, 452, 564, 524), (592, 479, 478, 593), (476, 535, 579, 427), (548, 405, 404, 551), (609, 506, 505, 611), (516, 537, 536, 519), (398, 446, 445, 396), (637, 487, 486, 638), (687, 595, 440, 691), (397, 447, 446, 398), (400, 556, 460, 503), (518, 538, 537, 516), (551, 404, 539, 517), (376, 545, 544, 379), (331, 467, 637, 332), (396, 445, 444, 399), (378, 546, 545, 376), (455, 436, 437, 454), (399, 444, 507, 610), (639, 484, 447, 397), (440, 427, 426, 441), (377, 547, 546, 378), (379, 544, 459, 465), (402, 558, 557, 401), (633, 370, 371, 632), (691, 440, 441, 689), (581, 574, 573, 582), (638, 486, 485, 636), (353, 523, 522, 354), (610, 507, 506, 609), (491, 512, 513, 490), (352, 521, 520, 355), (454, 437, 438, 453), (354, 522, 521, 352), (519, 536, 523, 353), (465, 459, 458, 466), (464, 457, 456, 467), (583, 572, 559, 403), (369, 490, 489, 370), (392, 390, 391, 395), (425, 577, 576, 424), (560, 400, 503, 388), (488, 515, 436, 455), (390, 501, 500, 391), (387, 359, 668, 735), (566, 434, 435, 567), (368, 491, 490, 369), (339, 399, 610, 340), (502, 461, 462, 501), (408, 492, 493, 410), (593, 478, 477, 594), (562, 402, 401, 561), (580, 575, 574, 581), (563, 403, 402, 562), (565, 433, 434, 566), (424, 576, 575, 580), (503, 460, 461, 502), (501, 462, 463, 500), (370, 489, 488, 371), (134, 451, 448, 135), (401, 557, 556, 400), (582, 573, 572, 583), (344, 549, 550, 345), (388, 503, 502, 389), (393, 388, 389, 394), (403, 559, 558, 402), (490, 513, 514, 489), (489, 514, 515, 488), (243, 588, 531, 279), (391, 500, 491, 368), (524, 564, 565, 525), (151, 431, 430, 150), (395, 391, 368, 635), (325, 378, 376, 326), (441, 426, 425, 442), (472, 580, 581, 473), (324, 377, 378, 325), (492, 455, 454, 493), (371, 488, 455, 492), (634, 369, 370, 633), (595, 476, 427, 440), (394, 389, 390, 392), (705, 475, 563, 629), (525, 565, 566, 526), (323, 355, 377, 324), (493, 454, 453, 494), (278, 529, 528, 277), (221, 421, 420, 220), (727, 526, 527, 725), (114, 511, 508, 115), (561, 401, 400, 560), (632, 371, 492, 408), (443, 424, 580, 472), (706, 473, 474, 707), (526, 566, 567, 527), (474, 582, 583, 475), (475, 583, 403, 563), (631, 560, 388, 393), (473, 581, 582, 474), (726, 525, 526, 727), (389, 502, 501, 390), (137, 481, 483, 138), (411, 494, 495, 409), (248, 617, 618, 249), (704, 472, 473, 706), (335, 639, 397, 336), (685, 593, 594, 686), (725, 527, 592, 684), (690, 443, 472, 704), (251, 619, 510, 112), (630, 562, 561, 628), (689, 441, 442, 688), (349, 518, 516, 350), (642, 702, 701, 641), (340, 610, 609, 341), (330, 464, 467, 331), (328, 465, 466, 329), (345, 550, 548, 346), (688, 442, 443, 690), (658, 661, 660, 659), (333, 638, 636, 334), (341, 609, 611, 342), (348, 517, 518, 349), (322, 352, 355, 323), (409, 495, 524, 724), (707, 474, 475, 705), (337, 398, 396, 338), (410, 493, 494, 411), (334, 636, 639, 335), (628, 561, 560, 631), (629, 563, 562, 630), (321, 354, 352, 322), (332, 637, 638, 333), (716, 624, 600, 723), (343, 608, 549, 344), (303, 651, 650, 302), (96, 470, 469, 97), (363, 412, 499, 664), (250, 616, 619, 251), (139, 480, 617, 248), (326, 376, 379, 327), (338, 396, 399, 339), (133, 449, 451, 134), (346, 548, 551, 347), (277, 528, 530, 276), (220, 420, 656, 255), (188, 540, 431, 151), (342, 611, 608, 343), (138, 483, 480, 139), (159, 380, 470, 96), (156, 382, 381, 157), (350, 516, 519, 351), (136, 482, 481, 137), (249, 618, 616, 250), (351, 519, 353, 320), (320, 353, 354, 321), (279, 531, 529, 278), (336, 397, 398, 337), (347, 551, 517, 348), (329, 466, 464, 330), (327, 379, 465, 328), (135, 448, 382, 156), (222, 422, 421, 221), (419, 680, 584, 644), (606, 709, 708, 607), (241, 589, 591, 242), (158, 383, 380, 159), (640, 700, 604, 651), (132, 450, 449, 133), (543, 372, 373, 542), (112, 510, 509, 113), (300, 648, 543, 191), (641, 701, 700, 640), (252, 659, 568, 316), (540, 375, 360, 431), (613, 688, 690, 612), (99, 468, 482, 136), (242, 591, 588, 243), (98, 471, 468, 99), (115, 508, 590, 240), (276, 530, 450, 132), (97, 469, 471, 98), (150, 430, 429, 149), (318, 570, 571, 319), (189, 541, 540, 188), (152, 676, 643, 312), (717, 625, 624, 716), (700, 596, 711, 604), (570, 418, 419, 571), (149, 429, 428, 148), (723, 600, 601, 722), (113, 509, 511, 114), (153, 677, 676, 152), (240, 590, 589, 241), (657, 662, 661, 658), (317, 569, 570, 318), (157, 381, 383, 158), (542, 373, 374, 541), (428, 363, 664, 423), (191, 543, 542, 190), (316, 568, 569, 317), (372, 652, 653, 373), (223, 423, 422, 222), (430, 361, 362, 429), (659, 660, 416, 568), (154, 678, 677, 153), (254, 657, 658, 253), (421, 666, 667, 420), (315, 640, 651, 303), (253, 658, 659, 252), (314, 641, 640, 315), (312, 643, 642, 313), (255, 656, 657, 254), (190, 542, 541, 189), (660, 623, 683, 416), (313, 642, 641, 314), (679, 644, 645, 678), (431, 360, 361, 430), (148, 428, 423, 223), (362, 413, 412, 363), (301, 649, 648, 300), (12, 730, 729, 14), (703, 599, 598, 702), (667, 496, 620, 663), (650, 605, 606, 649), (155, 679, 678, 154), (302, 650, 649, 301), (319, 571, 679, 155), (673, 694, 693, 674), (417, 682, 681, 418), (733, 670, 671, 732), (6, 366, 367, 8), (645, 585, 586, 646), (60, 553, 554, 62), (422, 665, 666, 421), (665, 498, 497, 666), (702, 598, 597, 701), (677, 646, 647, 676), (648, 607, 372, 543), (649, 606, 607, 648), (656, 663, 662, 657), (423, 664, 665, 422), (734, 669, 670, 733), (541, 374, 375, 540), (360, 415, 414, 361), (420, 667, 663, 656), (568, 416, 417, 569), (375, 655, 415, 360), (676, 647, 703, 643), (643, 703, 702, 642), (607, 708, 652, 372), (386, 358, 359, 387), (571, 419, 644, 679), (644, 584, 585, 645), (429, 362, 363, 428), (569, 417, 418, 570), (651, 604, 605, 650), (722, 601, 602, 721), (678, 645, 646, 677), (694, 685, 686, 693), (604, 711, 710, 605), (663, 620, 621, 662), (356, 408, 410, 357), (374, 654, 655, 375), (614, 689, 688, 613), (662, 621, 622, 661), (669, 726, 727, 670), (701, 597, 596, 700), (418, 681, 680, 419), (416, 683, 682, 417), (664, 499, 498, 665), (713, 628, 631, 712), (732, 671, 695, 672), (670, 727, 725, 671), (698, 706, 707, 697), (366, 697, 696, 367), (647, 587, 599, 703), (729, 713, 712, 728), (373, 653, 654, 374), (364, 699, 698, 365), (675, 692, 615, 552), (601, 634, 633, 602), (666, 497, 496, 667), (661, 622, 623, 660), (735, 668, 669, 734), (646, 586, 587, 647), (361, 414, 413, 362), (605, 710, 709, 606), (728, 712, 627, 719), (672, 695, 694, 673), (385, 357, 358, 386), (367, 696, 715, 731), (553, 614, 613, 554), (721, 602, 603, 720), (20, 718, 717, 22), (624, 395, 635, 600), (731, 715, 714, 730), (696, 705, 629, 715), (671, 725, 684, 695), (699, 704, 706, 698), (719, 627, 626, 718), (552, 615, 614, 553), (48, 732, 672, 50), (384, 356, 357, 385), (58, 552, 553, 60), (718, 626, 625, 717), (555, 612, 699, 364), (365, 698, 697, 366), (674, 693, 692, 675), (554, 613, 612, 555), (626, 394, 392, 625), (720, 603, 356, 384), (692, 687, 691, 615), (730, 714, 713, 729), (14, 729, 728, 16), (32, 720, 384, 34), (715, 629, 630, 714), (30, 721, 720, 32), (603, 632, 408, 356), (357, 410, 411, 358), (602, 633, 632, 603), (62, 554, 555, 0), (712, 631, 393, 627), (56, 675, 552, 58), (18, 719, 718, 20), (36, 385, 386, 38), (40, 387, 735, 42), (34, 384, 385, 36), (4, 365, 366, 6), (668, 724, 726, 669), (695, 684, 685, 694), (625, 392, 395, 624), (627, 393, 394, 626), (693, 686, 687, 692), (600, 635, 634, 601), (612, 690, 704, 699), (714, 630, 628, 713), (615, 691, 689, 614), (697, 707, 705, 696), (358, 411, 409, 359), (359, 409, 724, 668), (26, 723, 722, 28), (0, 555, 364, 2), (52, 673, 674, 54), (28, 722, 721, 30), (16, 728, 719, 18), (50, 672, 673, 52), (38, 386, 387, 40), (2, 364, 365, 4), (8, 367, 731, 10), (10, 731, 730, 12), (22, 717, 716, 24), (44, 734, 733, 46), (24, 716, 723, 26), (42, 735, 734, 44), (54, 674, 675, 56), (46, 733, 732, 48)])
me_cylinder_002.polygons.foreach_set('use_smooth', [True] * 706)
me_cylinder_002.materials.append(mat_material_005)
me_cylinder_002.use_remesh_preserve_volume = False
me_cylinder_002.use_remesh_preserve_attributes = False
me_cylinder_002.use_mirror_vertex_groups = False
me_cylinder_002.update()

# ---- objects
ob_cylinder = bpy.data.objects.new('Cylinder', me_cylinder_002)
ob_camera = bpy.data.objects.new('Camera', cam_camera)

# ---- transforms, parenting, visibility, modifiers, constraints
ob_cylinder.location = (-0.02418, -1.402, 0.4966)
ob_cylinder.rotation_euler = (-1.171, -4.277, -4.445)
ob_cylinder.scale = (1.0, 1.0, 4.758)
ob_cylinder.lineart.crease_threshold = 0.0
ob_camera.location = (7.481, -6.508, 5.344)
ob_camera.rotation_euler = (1.109, 0.01082, 0.8149)
ob_camera.lock_rotations_4d = False
ob_camera.empty_display_type = 'ARROWS'
ob_camera.color = (0.0, 0.0, 0.0, 0.0)
ob_camera.display_type = 'WIRE'
ob_camera.lineart.crease_threshold = 0.0

# ---- collection membership
col_collection_1.objects.link(ob_cylinder)
col_collection_1.objects.link(ob_camera)

# ---- scene / render settings (as saved in the file)
scene.camera = ob_camera
scene.frame_start = 1; scene.frame_end = 250; scene.frame_set(1)
scene.render.engine = 'BLENDER_EEVEE_NEXT'
scene.render.image_settings.color_mode = 'RGB'
scene.render.image_settings.compression = 90
scene.render.resolution_percentage = 50
scene.render.dither_intensity = 0.0
scene.render.bake_margin = 2
scene.cycles.use_denoising = False
scene.cycles.samples = 10
scene.cycles.sampling_pattern = 'TABULATED_SOBOL'
scene.cycles.light_sampling_threshold = 0.0
scene.cycles.use_adaptive_sampling = False
scene.cycles.use_light_tree = False
scene.cycles.blur_glossy = 0.0
scene.cycles.volume_bounces = 1
scene.cycles.pixel_filter_type = 'GAUSSIAN'
scene.cycles.sample_clamp_indirect = 0.0
scene.view_settings.view_transform = 'Standard'
bpy.context.view_layer.update()

# ---- added for rendering (the .blend has no usable light): sun
light_auto_sun = bpy.data.lights.new('AutoSun', 'SUN')
light_auto_sun.energy = 3.0
light_auto_sun.angle = 0.0523599
ob_auto_sun = bpy.data.objects.new('AutoSun', light_auto_sun)
scene.collection.objects.link(ob_auto_sun)
ob_auto_sun.rotation_euler = (0.872665, 0.174533, 0.523599)
bpy.context.view_layer.update()

